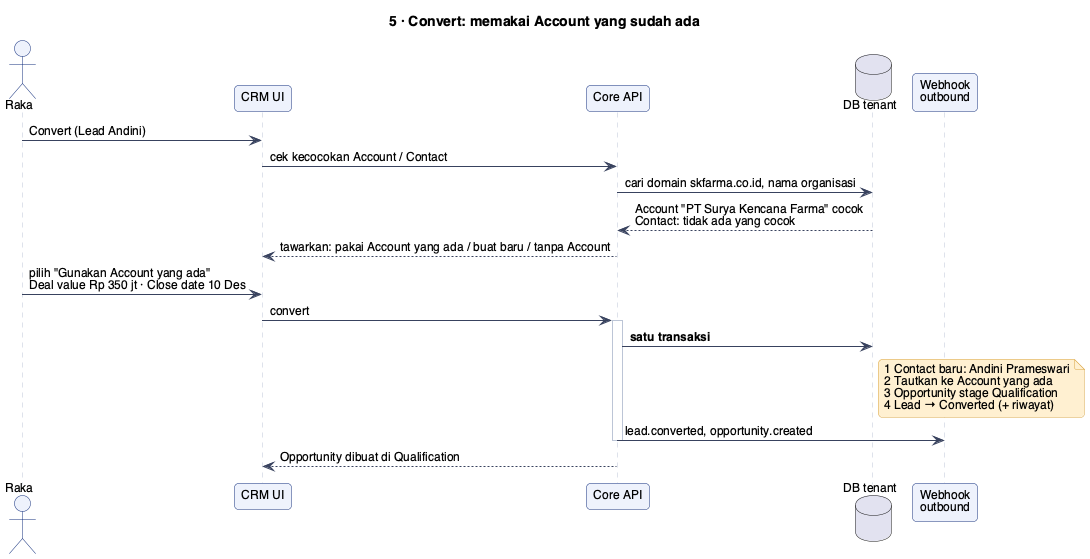

The diagram above was rendered by PlantUML. Its source (embedded in the PNG):
@startuml
!include style.iuml
title 5 · Convert: memakai Account yang sudah ada
actor "Raka" as RK
participant "CRM UI" as UI
participant "Core API" as API
database "DB tenant" as DB
participant "Webhook\noutbound" as OUT

RK -> UI : Convert (Lead Andini)
UI -> API : cek kecocokan Account / Contact
API -> DB : cari domain skfarma.co.id, nama organisasi
DB --> API : Account "PT Surya Kencana Farma" cocok\nContact: tidak ada yang cocok
API --> UI : tawarkan: pakai Account yang ada / buat baru / tanpa Account
RK -> UI : pilih "Gunakan Account yang ada"\nDeal value Rp 350 jt · Close date 10 Des
UI -> API : convert
activate API
API -> DB : **satu transaksi**
note right of DB
  1 Contact baru: Andini Prameswari
  2 Tautkan ke Account yang ada
  3 Opportunity stage Qualification
  4 Lead → Converted (+ riwayat)
end note
API -> OUT : lead.converted, opportunity.created
deactivate API
API --> UI : Opportunity dibuat di Qualification
@enduml